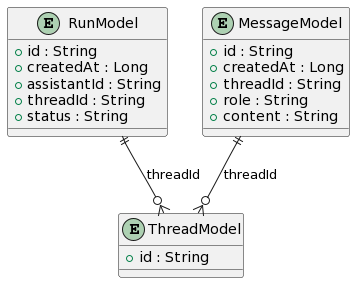

The diagram above was rendered by PlantUML. Its source (embedded in the PNG):
@startuml
entity "ThreadModel" {
    + id : String
}

entity "RunModel" {
    + id : String
    + createdAt : Long
    + assistantId : String
    + threadId : String
    + status : String
}

entity "MessageModel" {
    + id : String
    + createdAt : Long
    + threadId : String
    + role : String
    + content : String
}

RunModel ||--o{ ThreadModel : "threadId"
MessageModel ||--o{ ThreadModel : "threadId"
@enduml